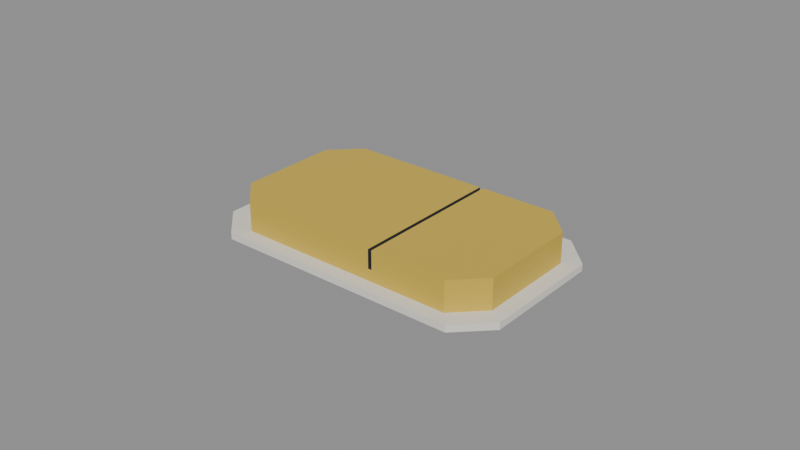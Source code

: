 # Source: butter_pat.blend  (saved by Blender 4.0.36; exported with 4.5.12 LTS)
import bpy
from mathutils import Matrix  # noqa: F401  (used for matrix-valued properties, if any)

bpy.ops.wm.read_factory_settings(use_empty=True)
scene = bpy.context.scene
scene.name = 'Scene'

# ---- materials (node trees are filled in below, after node groups)
mat_prop_butter_pat_plastic_yellow = bpy.data.materials.new('Prop_butter_pat_plastic_yellow')
mat_prop_butter_pat_plastic_yellow.use_transparent_shadow = False
mat_prop_butter_pat_plastic_yellow.diffuse_color = (0.64, 0.45, 0.06, 1.0)
mat_prop_butter_pat_paper = bpy.data.materials.new('Prop_butter_pat_paper')
mat_prop_butter_pat_paper.use_transparent_shadow = False
mat_prop_butter_pat_paper.diffuse_color = (0.8, 0.775, 0.7, 1.0)
mat_prop_butter_pat_ink = bpy.data.materials.new('Prop_butter_pat_ink')
mat_prop_butter_pat_ink.use_transparent_shadow = False
mat_prop_butter_pat_ink.diffuse_color = (0.03, 0.035, 0.045, 1.0)

# ---- material node trees
mat_prop_butter_pat_plastic_yellow.use_nodes = True; mat_prop_butter_pat_plastic_yellow.node_tree.nodes.clear()
_N = mat_prop_butter_pat_plastic_yellow.node_tree.nodes; _L = mat_prop_butter_pat_plastic_yellow.node_tree.links
n0 = _N.new('ShaderNodeBsdfPrincipled'); n0.name = 'Principled BSDF'; n0.location = (10, 300)
n0.inputs[0].default_value = (0.64, 0.45, 0.06, 1.0)
n0.inputs[2].default_value = 0.48
n0.inputs[3].default_value = 1.45
n1 = _N.new('ShaderNodeOutputMaterial'); n1.name = 'Material Output'; n1.location = (300, 300)
_L.new(n0.outputs[0], n1.inputs[0])
n1.is_active_output = True
mat_prop_butter_pat_paper.use_nodes = True; mat_prop_butter_pat_paper.node_tree.nodes.clear()
_N = mat_prop_butter_pat_paper.node_tree.nodes; _L = mat_prop_butter_pat_paper.node_tree.links
n0 = _N.new('ShaderNodeBsdfPrincipled'); n0.name = 'Principled BSDF'; n0.location = (10, 300)
n0.inputs[0].default_value = (0.8, 0.775, 0.7, 1.0)
n0.inputs[2].default_value = 0.9
n0.inputs[3].default_value = 1.45
n1 = _N.new('ShaderNodeOutputMaterial'); n1.name = 'Material Output'; n1.location = (300, 300)
_L.new(n0.outputs[0], n1.inputs[0])
n1.is_active_output = True
mat_prop_butter_pat_ink.use_nodes = True; mat_prop_butter_pat_ink.node_tree.nodes.clear()
_N = mat_prop_butter_pat_ink.node_tree.nodes; _L = mat_prop_butter_pat_ink.node_tree.links
n0 = _N.new('ShaderNodeBsdfPrincipled'); n0.name = 'Principled BSDF'; n0.location = (10, 300)
n0.inputs[0].default_value = (0.03, 0.035, 0.045, 1.0)
n0.inputs[2].default_value = 0.75
n0.inputs[3].default_value = 1.45
n1 = _N.new('ShaderNodeOutputMaterial'); n1.name = 'Material Output'; n1.location = (300, 300)
_L.new(n0.outputs[0], n1.inputs[0])
n1.is_active_output = True

# ---- meshes
me_butter_pat_mesh = bpy.data.meshes.new('butter_pat_Mesh')
me_butter_pat_mesh.from_pydata([(0.05, 0.02, -0.006), (0.04, 0.03, -0.006), (-0.04, 0.03, -0.006), (-0.05, 0.02, -0.006), (-0.05, -0.02, -0.006), (-0.04, -0.03, -0.006), (0.04, -0.03, -0.006), (0.05, -0.02, -0.006), (0.045, 0.0165, 0.006), (0.05, 0.02, -0.0038), (0.036, 0.0255, 0.006), (0.04, 0.03, -0.0038), (-0.04, 0.03, -0.0038), (-0.036, 0.0255, 0.006), (-0.05, 0.02, -0.0038), (-0.045, 0.0165, 0.006), (-0.05, -0.02, -0.0038), (-0.045, -0.0165, 0.006), (-0.04, -0.03, -0.0038), (-0.036, -0.0255, 0.006), (0.04, -0.03, -0.0038), (0.036, -0.0255, 0.006), (0.045, -0.0165, 0.006), (0.05, -0.02, -0.0038), (0.045, 0.0165, -0.0038), (-0.036, 0.0255, -0.0038), (-0.045, -0.0165, -0.0038), (0.036, -0.0255, -0.0038), (0.045, -0.0165, -0.0038), (0.036, 0.0255, -0.0038), (-0.045, 0.0165, -0.0038), (-0.036, -0.0255, -0.0038), (0.01, 0.0255, 0.0), (0.01, 0.0255, 0.006), (0.0112, 0.0255, 0.0), (0.0112, 0.0255, 0.006), (0.01, -0.0255, 0.0), (0.01, -0.0255, 0.006), (0.0112, -0.0255, 0.0), (0.0112, -0.0255, 0.006)], [], [(0, 11, 9), (1, 12, 11), (2, 14, 12), (3, 16, 14), (4, 18, 16), (5, 20, 18), (6, 23, 20), (7, 9, 23), (0, 7, 6), (30, 14, 16), (23, 9, 28), (10, 24, 29), (29, 32, 34), (15, 25, 30), (17, 30, 26), (31, 17, 26), (31, 27, 36), (28, 21, 27), (24, 22, 28), (19, 37, 33), (35, 39, 22), (35, 38, 39), (37, 32, 33), (38, 32, 36), (0, 1, 11), (1, 2, 12), (2, 3, 14), (3, 4, 16), (4, 5, 18), (5, 6, 20), (6, 7, 23), (7, 0, 9), (6, 5, 2), (5, 4, 2), (4, 3, 2), (2, 1, 6), (1, 0, 6), (30, 25, 12), (16, 18, 26), (18, 31, 26), (30, 12, 14), (16, 26, 30), (27, 31, 18), (11, 12, 25), (11, 25, 29), (27, 18, 20), (28, 27, 20), (9, 11, 24), (11, 29, 24), (28, 20, 23), (9, 24, 28), (10, 8, 24), (35, 10, 34), (10, 29, 34), (29, 25, 32), (25, 13, 32), (13, 33, 32), (15, 13, 25), (17, 15, 30), (31, 19, 17), (37, 19, 36), (19, 31, 36), (27, 21, 38), (21, 39, 38), (27, 38, 36), (28, 22, 21), (24, 8, 22), (33, 13, 19), (13, 15, 19), (15, 17, 19), (39, 21, 22), (22, 8, 35), (8, 10, 35), (35, 34, 38), (37, 36, 32), (38, 34, 32)])
me_butter_pat_mesh.polygons.foreach_set('material_index', [1, 1, 1, 1, 1, 1, 1, 1, 1, 1, 1, 0, 0, 0, 0, 0, 0, 0, 0, 0, 0, 2, 2, 2, 1, 1, 1, 1, 1, 1, 1, 1, 1, 1, 1, 1, 1, 1, 1, 1, 1, 1, 1, 1, 1, 1, 1, 1, 1, 1, 1, 0, 0, 0, 0, 0, 0, 0, 0, 0, 0, 0, 0, 0, 0, 0, 0, 0, 0, 0, 0, 0, 0, 2, 2, 2])
me_butter_pat_mesh.materials.append(mat_prop_butter_pat_plastic_yellow)
me_butter_pat_mesh.materials.append(mat_prop_butter_pat_paper)
me_butter_pat_mesh.materials.append(mat_prop_butter_pat_ink)
me_butter_pat_mesh.update()

# ---- objects
ob_butter_pat = bpy.data.objects.new('butter_pat', me_butter_pat_mesh)

# ---- transforms, parenting, visibility, modifiers, constraints
ob_butter_pat.location = (0.0, 0.0, 0.0)

# ---- collection membership
scene.collection.objects.link(ob_butter_pat)

# ---- scene / render settings (as saved in the file)
scene.frame_start = 1; scene.frame_end = 250; scene.frame_set(1)
scene.render.engine = 'BLENDER_EEVEE_NEXT'
scene.cycles.sampling_pattern = 'TABULATED_SOBOL'
bpy.context.view_layer.update()

# ---- added for rendering (the .blend has no active camera and no usable light): camera, sun + grey world if the file has none
cam_auto = bpy.data.cameras.new('AutoCamera')
cam_auto.lens = 50.0
cam_auto.sensor_width = 36.0
cam_auto.clip_end = 1000.0
ob_auto_camera = bpy.data.objects.new('AutoCamera', cam_auto)
scene.collection.objects.link(ob_auto_camera)
ob_auto_camera.location = (0.185045, -0.222054, 0.148036)
ob_auto_camera.rotation_euler = (1.09748, -7.21219e-08, 0.694738)
scene.camera = ob_auto_camera
light_auto_sun = bpy.data.lights.new('AutoSun', 'SUN')
light_auto_sun.energy = 3.0
light_auto_sun.angle = 0.0523599
ob_auto_sun = bpy.data.objects.new('AutoSun', light_auto_sun)
scene.collection.objects.link(ob_auto_sun)
ob_auto_sun.rotation_euler = (0.872665, 0.174533, 0.523599)
if scene.world is None:
    world_auto = bpy.data.worlds.new('AutoWorld')
    world_auto.color = (0.3, 0.3, 0.3)
    scene.world = world_auto
bpy.context.view_layer.update()
